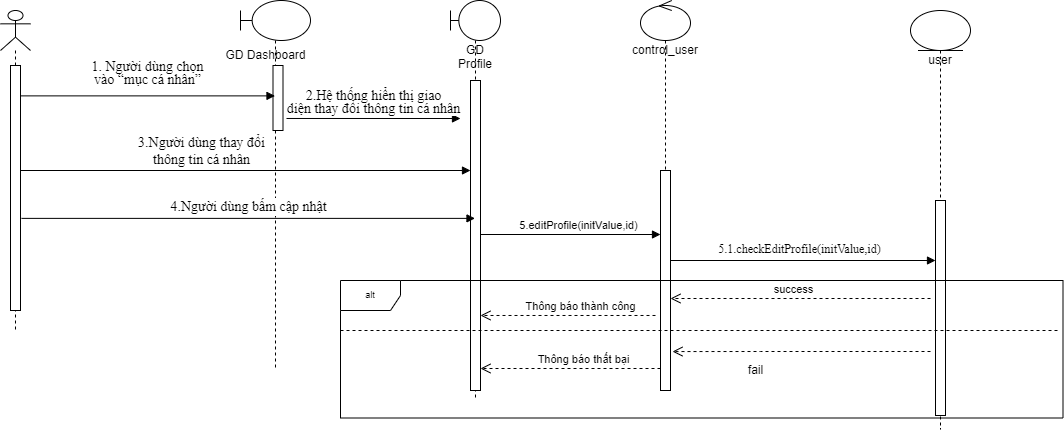

The diagram above was exported from draw.io. Its source (the exported page's mxGraphModel, read from the mxfile embedded in the PNG):
<mxGraphModel dx="868" dy="393" grid="1" gridSize="10" guides="1" tooltips="1" connect="1" arrows="1" fold="1" page="1" pageScale="1" pageWidth="827" pageHeight="1169" math="0" shadow="0">
  <root>
    <mxCell id="4OXRegfvM0SRX8dB-A1i-0" />
    <mxCell id="4OXRegfvM0SRX8dB-A1i-1" parent="4OXRegfvM0SRX8dB-A1i-0" />
    <mxCell id="4OXRegfvM0SRX8dB-A1i-2" value="" style="shape=umlLifeline;participant=umlActor;perimeter=lifelinePerimeter;whiteSpace=wrap;html=1;container=1;collapsible=0;recursiveResize=0;verticalAlign=top;spacingTop=36;outlineConnect=0;" vertex="1" parent="4OXRegfvM0SRX8dB-A1i-1">
      <mxGeometry x="40" y="60" width="30" height="320" as="geometry" />
    </mxCell>
    <mxCell id="4OXRegfvM0SRX8dB-A1i-3" value="" style="html=1;points=[];perimeter=orthogonalPerimeter;fillColor=#ffffff;fontSize=9;" vertex="1" parent="4OXRegfvM0SRX8dB-A1i-2">
      <mxGeometry x="10" y="55" width="10" height="245" as="geometry" />
    </mxCell>
    <mxCell id="4OXRegfvM0SRX8dB-A1i-4" value="" style="shape=umlLifeline;participant=umlBoundary;perimeter=lifelinePerimeter;whiteSpace=wrap;html=1;container=1;collapsible=0;recursiveResize=0;verticalAlign=top;spacingTop=36;outlineConnect=0;" vertex="1" parent="4OXRegfvM0SRX8dB-A1i-1">
      <mxGeometry x="280" y="50" width="70" height="370" as="geometry" />
    </mxCell>
    <mxCell id="4OXRegfvM0SRX8dB-A1i-5" value="" style="html=1;points=[];perimeter=orthogonalPerimeter;fillColor=#ffffff;" vertex="1" parent="4OXRegfvM0SRX8dB-A1i-4">
      <mxGeometry x="32.5" y="65" width="10" height="65" as="geometry" />
    </mxCell>
    <mxCell id="4OXRegfvM0SRX8dB-A1i-6" value="GD Dashboard" style="text;html=1;align=center;verticalAlign=middle;resizable=0;points=[];autosize=1;" vertex="1" parent="4OXRegfvM0SRX8dB-A1i-4">
      <mxGeometry x="-25" y="45" width="100" height="20" as="geometry" />
    </mxCell>
    <mxCell id="4OXRegfvM0SRX8dB-A1i-7" value="GD Profile" style="shape=umlLifeline;participant=umlBoundary;perimeter=lifelinePerimeter;whiteSpace=wrap;html=1;container=1;collapsible=0;recursiveResize=0;verticalAlign=top;spacingTop=36;outlineConnect=0;" vertex="1" parent="4OXRegfvM0SRX8dB-A1i-1">
      <mxGeometry x="490" y="50" width="50" height="400" as="geometry" />
    </mxCell>
    <mxCell id="4OXRegfvM0SRX8dB-A1i-23" value="" style="html=1;points=[];perimeter=orthogonalPerimeter;fillColor=#ffffff;" vertex="1" parent="4OXRegfvM0SRX8dB-A1i-7">
      <mxGeometry x="20" y="80" width="10" height="310" as="geometry" />
    </mxCell>
    <mxCell id="4OXRegfvM0SRX8dB-A1i-8" value="control_user" style="shape=umlLifeline;participant=umlControl;perimeter=lifelinePerimeter;whiteSpace=wrap;html=1;container=1;collapsible=0;recursiveResize=0;verticalAlign=top;spacingTop=36;outlineConnect=0;" vertex="1" parent="4OXRegfvM0SRX8dB-A1i-1">
      <mxGeometry x="680" y="50" width="50" height="390" as="geometry" />
    </mxCell>
    <mxCell id="4OXRegfvM0SRX8dB-A1i-9" value="" style="html=1;points=[];perimeter=orthogonalPerimeter;fillColor=#ffffff;fontSize=9;" vertex="1" parent="4OXRegfvM0SRX8dB-A1i-8">
      <mxGeometry x="20" y="170" width="10" height="220" as="geometry" />
    </mxCell>
    <mxCell id="4OXRegfvM0SRX8dB-A1i-10" value="user" style="shape=umlLifeline;participant=umlEntity;perimeter=lifelinePerimeter;whiteSpace=wrap;html=1;container=1;collapsible=0;recursiveResize=0;verticalAlign=top;spacingTop=36;outlineConnect=0;" vertex="1" parent="4OXRegfvM0SRX8dB-A1i-1">
      <mxGeometry x="950" y="60" width="60" height="418.75" as="geometry" />
    </mxCell>
    <mxCell id="4OXRegfvM0SRX8dB-A1i-11" value="" style="html=1;points=[];perimeter=orthogonalPerimeter;fillColor=#ffffff;fontSize=9;" vertex="1" parent="4OXRegfvM0SRX8dB-A1i-10">
      <mxGeometry x="25" y="190" width="10" height="215" as="geometry" />
    </mxCell>
    <mxCell id="4OXRegfvM0SRX8dB-A1i-12" value="&lt;span style=&quot;line-height: 107% ; font-family: &amp;#34;times new roman&amp;#34; , serif&quot;&gt;&lt;font style=&quot;font-size: 14px&quot;&gt;1. Người dùng chọn&lt;br&gt;vào “mục cá nhân”&lt;/font&gt;&lt;/span&gt;" style="html=1;verticalAlign=bottom;endArrow=block;exitX=1;exitY=0.124;exitDx=0;exitDy=0;exitPerimeter=0;" edge="1" parent="4OXRegfvM0SRX8dB-A1i-1" source="4OXRegfvM0SRX8dB-A1i-3" target="4OXRegfvM0SRX8dB-A1i-4">
      <mxGeometry y="6" width="80" relative="1" as="geometry">
        <mxPoint x="310" y="180" as="sourcePoint" />
        <mxPoint x="310" y="140" as="targetPoint" />
        <mxPoint as="offset" />
      </mxGeometry>
    </mxCell>
    <mxCell id="4OXRegfvM0SRX8dB-A1i-13" value="&lt;span style=&quot;line-height: 107% ; font-family: &amp;#34;times new roman&amp;#34; , serif&quot;&gt;&lt;font style=&quot;font-size: 14px&quot;&gt;2.Hệ thống hiển thị giao&lt;br&gt;diện thay đổi thông tin cá nhân&lt;/font&gt;&lt;/span&gt;" style="html=1;verticalAlign=bottom;endArrow=block;exitX=1.35;exitY=0.815;exitDx=0;exitDy=0;exitPerimeter=0;" edge="1" parent="4OXRegfvM0SRX8dB-A1i-1" source="4OXRegfvM0SRX8dB-A1i-5">
      <mxGeometry width="80" relative="1" as="geometry">
        <mxPoint x="330" y="176" as="sourcePoint" />
        <mxPoint x="500" y="168" as="targetPoint" />
      </mxGeometry>
    </mxCell>
    <mxCell id="4OXRegfvM0SRX8dB-A1i-15" value="5.editProfile(initValue,id)" style="html=1;verticalAlign=bottom;endArrow=block;" edge="1" parent="4OXRegfvM0SRX8dB-A1i-1">
      <mxGeometry x="0.0909" width="80" relative="1" as="geometry">
        <mxPoint x="520" y="284" as="sourcePoint" />
        <mxPoint x="700" y="284" as="targetPoint" />
        <mxPoint as="offset" />
      </mxGeometry>
    </mxCell>
    <mxCell id="4OXRegfvM0SRX8dB-A1i-20" value="success" style="html=1;verticalAlign=bottom;endArrow=open;dashed=1;endSize=8;" edge="1" parent="4OXRegfvM0SRX8dB-A1i-1">
      <mxGeometry x="0.0557" relative="1" as="geometry">
        <mxPoint x="970" y="348" as="sourcePoint" />
        <mxPoint x="710" y="348" as="targetPoint" />
        <Array as="points" />
        <mxPoint as="offset" />
      </mxGeometry>
    </mxCell>
    <mxCell id="4OXRegfvM0SRX8dB-A1i-22" value="fail" style="text;html=1;align=center;verticalAlign=middle;resizable=0;points=[];autosize=1;strokeColor=none;fillColor=none;fontSize=12;" vertex="1" parent="4OXRegfvM0SRX8dB-A1i-1">
      <mxGeometry x="780" y="410" width="30" height="20" as="geometry" />
    </mxCell>
    <mxCell id="4OXRegfvM0SRX8dB-A1i-26" value="&lt;span style=&quot;line-height: 107% ; font-family: &amp;#34;times new roman&amp;#34; , serif&quot;&gt;&lt;font style=&quot;font-size: 14px&quot;&gt;3.Người dùng thay đổi&lt;br&gt;thông tin cá nhân&lt;/font&gt;&lt;/span&gt;" style="html=1;verticalAlign=bottom;endArrow=block;rounded=0;fontSize=14;" edge="1" parent="4OXRegfvM0SRX8dB-A1i-1" target="4OXRegfvM0SRX8dB-A1i-23">
      <mxGeometry x="-0.1946" width="80" relative="1" as="geometry">
        <mxPoint x="60" y="220" as="sourcePoint" />
        <mxPoint x="450" y="230" as="targetPoint" />
        <mxPoint as="offset" />
      </mxGeometry>
    </mxCell>
    <mxCell id="7Q4uoJ-8zxopoT_g5eC_-0" value="&lt;font face=&quot;Times New Roman&quot;&gt;4.Người dùng bấm cập nhật&lt;/font&gt;" style="html=1;verticalAlign=bottom;endArrow=block;rounded=0;fontSize=14;exitX=1.1;exitY=0.624;exitDx=0;exitDy=0;exitPerimeter=0;" edge="1" parent="4OXRegfvM0SRX8dB-A1i-1" source="4OXRegfvM0SRX8dB-A1i-3" target="4OXRegfvM0SRX8dB-A1i-7">
      <mxGeometry width="80" relative="1" as="geometry">
        <mxPoint x="60" y="260" as="sourcePoint" />
        <mxPoint x="500" y="260" as="targetPoint" />
      </mxGeometry>
    </mxCell>
    <mxCell id="5jAGBGx4jbyWDQ6Gyb4d-0" value="" style="html=1;verticalAlign=bottom;endArrow=open;dashed=1;endSize=8;rounded=0;fontFamily=Times New Roman;fontSize=14;entryX=1.2;entryY=0.823;entryDx=0;entryDy=0;entryPerimeter=0;" edge="1" parent="4OXRegfvM0SRX8dB-A1i-1" target="4OXRegfvM0SRX8dB-A1i-9">
      <mxGeometry x="0.042" y="23" relative="1" as="geometry">
        <mxPoint x="970" y="401" as="sourcePoint" />
        <mxPoint x="720" y="388" as="targetPoint" />
        <Array as="points">
          <mxPoint x="800" y="401" />
        </Array>
        <mxPoint as="offset" />
      </mxGeometry>
    </mxCell>
    <mxCell id="5jAGBGx4jbyWDQ6Gyb4d-1" value="&lt;font style=&quot;font-size: 12px&quot;&gt;5.1.checkEditProfile(initValue,id)&lt;/font&gt;" style="html=1;verticalAlign=bottom;endArrow=block;rounded=0;fontFamily=Times New Roman;fontSize=14;" edge="1" parent="4OXRegfvM0SRX8dB-A1i-1" target="4OXRegfvM0SRX8dB-A1i-11">
      <mxGeometry x="-0.027" width="80" relative="1" as="geometry">
        <mxPoint x="710" y="310" as="sourcePoint" />
        <mxPoint x="680" y="310" as="targetPoint" />
        <mxPoint as="offset" />
      </mxGeometry>
    </mxCell>
    <mxCell id="-I-y1g7FDp9w7eSuh16n-0" value="Thông báo thành công" style="html=1;verticalAlign=bottom;endArrow=open;dashed=1;endSize=8;exitX=-0.5;exitY=0.659;exitDx=0;exitDy=0;exitPerimeter=0;" edge="1" parent="4OXRegfvM0SRX8dB-A1i-1" source="4OXRegfvM0SRX8dB-A1i-9" target="4OXRegfvM0SRX8dB-A1i-23">
      <mxGeometry x="-0.1429" relative="1" as="geometry">
        <mxPoint x="600" y="319.9999999999999" as="sourcePoint" />
        <mxPoint x="320" y="319.9999999999999" as="targetPoint" />
        <mxPoint as="offset" />
      </mxGeometry>
    </mxCell>
    <mxCell id="-I-y1g7FDp9w7eSuh16n-1" value="Thông báo thất bại" style="html=1;verticalAlign=bottom;endArrow=open;dashed=1;endSize=8;exitX=0;exitY=0.9;exitDx=0;exitDy=0;exitPerimeter=0;" edge="1" parent="4OXRegfvM0SRX8dB-A1i-1" source="4OXRegfvM0SRX8dB-A1i-9">
      <mxGeometry x="-0.1429" relative="1" as="geometry">
        <mxPoint x="610" y="329.9999999999999" as="sourcePoint" />
        <mxPoint x="520" y="418" as="targetPoint" />
        <mxPoint as="offset" />
      </mxGeometry>
    </mxCell>
    <mxCell id="Q7zY-YDXRPp29YYTDM_c-0" value="alt" style="shape=umlFrame;whiteSpace=wrap;html=1;fillColor=#ffffff;fontSize=9;" vertex="1" parent="4OXRegfvM0SRX8dB-A1i-1">
      <mxGeometry x="380" y="330" width="722.5" height="137.5" as="geometry" />
    </mxCell>
    <mxCell id="Q7zY-YDXRPp29YYTDM_c-1" value="" style="endArrow=none;dashed=1;html=1;fontSize=9;" edge="1" parent="4OXRegfvM0SRX8dB-A1i-1">
      <mxGeometry width="50" height="50" relative="1" as="geometry">
        <mxPoint x="380" y="380" as="sourcePoint" />
        <mxPoint x="1100" y="380" as="targetPoint" />
      </mxGeometry>
    </mxCell>
  </root>
</mxGraphModel>